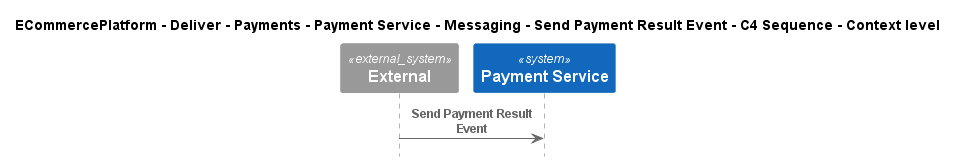

The diagram above was rendered by PlantUML. Its source (embedded in the PNG):
@startuml
!include ..\..\..\..\..\..\..\..\..\.c4s\C4_Sequence.puml

title ECommercePlatform - Deliver - Payments - Payment Service - Messaging - Send Payment Result Event - C4 Sequence - Context level

System_Ext(C4InterFlow.SoftwareSystems.ExternalSystem, "External", "")
System(ECommercePlatform.Deliver.Payments.SoftwareSystems.PaymentService, "Payment Service", "")

Rel(C4InterFlow.SoftwareSystems.ExternalSystem, ECommercePlatform.Deliver.Payments.SoftwareSystems.PaymentService, "Send Payment Result Event")


@enduml